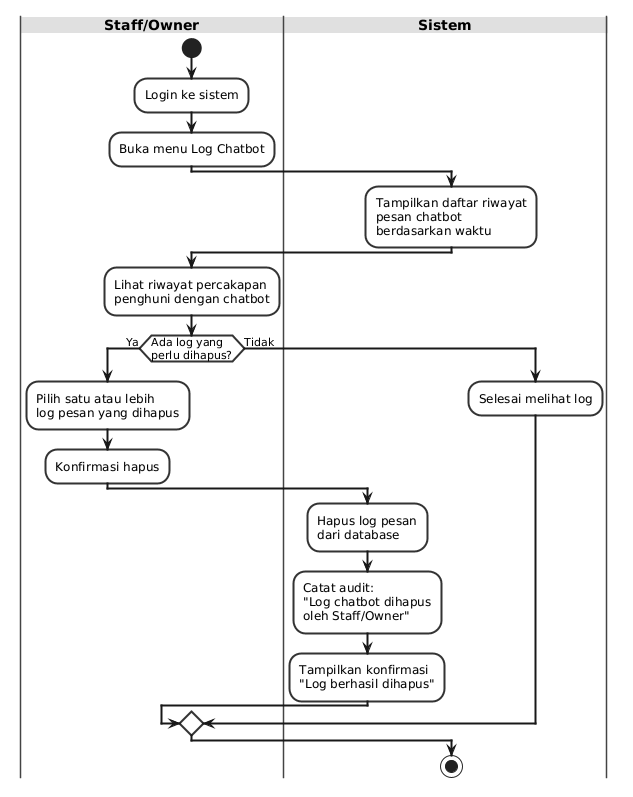

The diagram above was rendered by PlantUML. Its source (embedded in the PNG):
@startuml
' Use Case 08 - Log Chatbot (Staff/Owner)
skinparam backgroundColor #FFFFFF
skinparam activityBorderColor #333333
skinparam activityBackgroundColor #F8F8F8
skinparam activityBorderThickness 2
skinparam arrowThickness 2
skinparam swimlaneBorderColor #444444
skinparam swimlaneTitleBackgroundColor #E0E0E0
skinparam swimlaneTitleFontSize 14
skinparam swimlaneTitleFontStyle bold
skinparam defaultTextColor #222222

|Staff/Owner|
start
:Login ke sistem;
:Buka menu Log Chatbot;
|Sistem|
:Tampilkan daftar riwayat\npesan chatbot\nberdasarkan waktu;
|Staff/Owner|
:Lihat riwayat percakapan\npenghuni dengan chatbot;

if (Ada log yang\nperlu dihapus?) then (Ya)
  :Pilih satu atau lebih\nlog pesan yang dihapus;
  :Konfirmasi hapus;

  |Sistem|
  :Hapus log pesan\ndari database;
  :Catat audit:\n"Log chatbot dihapus\noleh Staff/Owner";
  :Tampilkan konfirmasi\n"Log berhasil dihapus";
else (Tidak)
  :Selesai melihat log;
endif
stop
@enduml